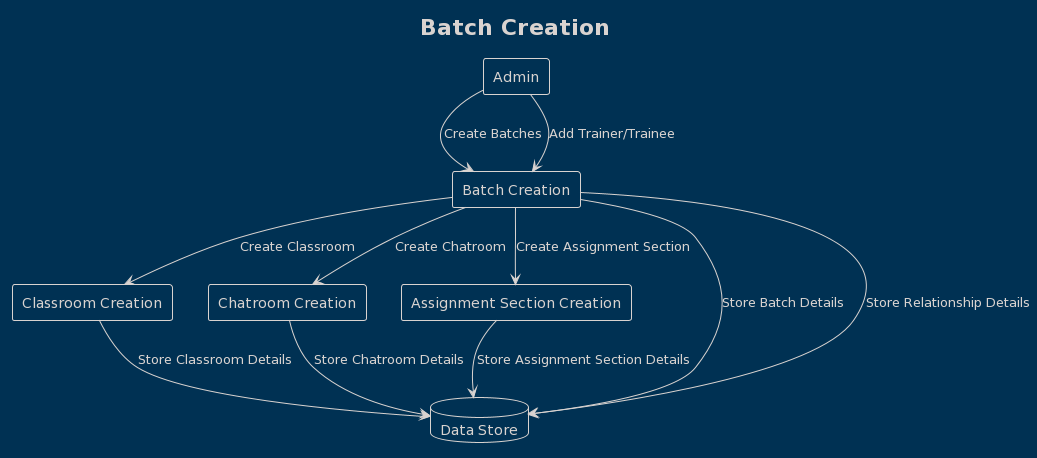

The diagram above was rendered by PlantUML. Its source (embedded in the PNG):
@startuml
!theme blueprint
title Batch Creation
rectangle "Batch Creation" as BatchCreation
rectangle "Classroom Creation" as ClassroomCreation
rectangle "Chatroom Creation" as ChatroomCreation
rectangle "Assignment Section Creation" as AssignmentSectionCreation
database "Data Store" as DataStore
rectangle "Admin" as Admin


Admin --> BatchCreation : Create Batches
Admin --> BatchCreation : Add Trainer/Trainee
BatchCreation --> ClassroomCreation : Create Classroom
BatchCreation --> ChatroomCreation : Create Chatroom
BatchCreation --> AssignmentSectionCreation : Create Assignment Section
BatchCreation --> DataStore : Store Batch Details
BatchCreation --> DataStore : Store Relationship Details



ClassroomCreation --> DataStore : Store Classroom Details
ChatroomCreation --> DataStore : Store Chatroom Details
AssignmentSectionCreation --> DataStore : Store Assignment Section Details
@enduml